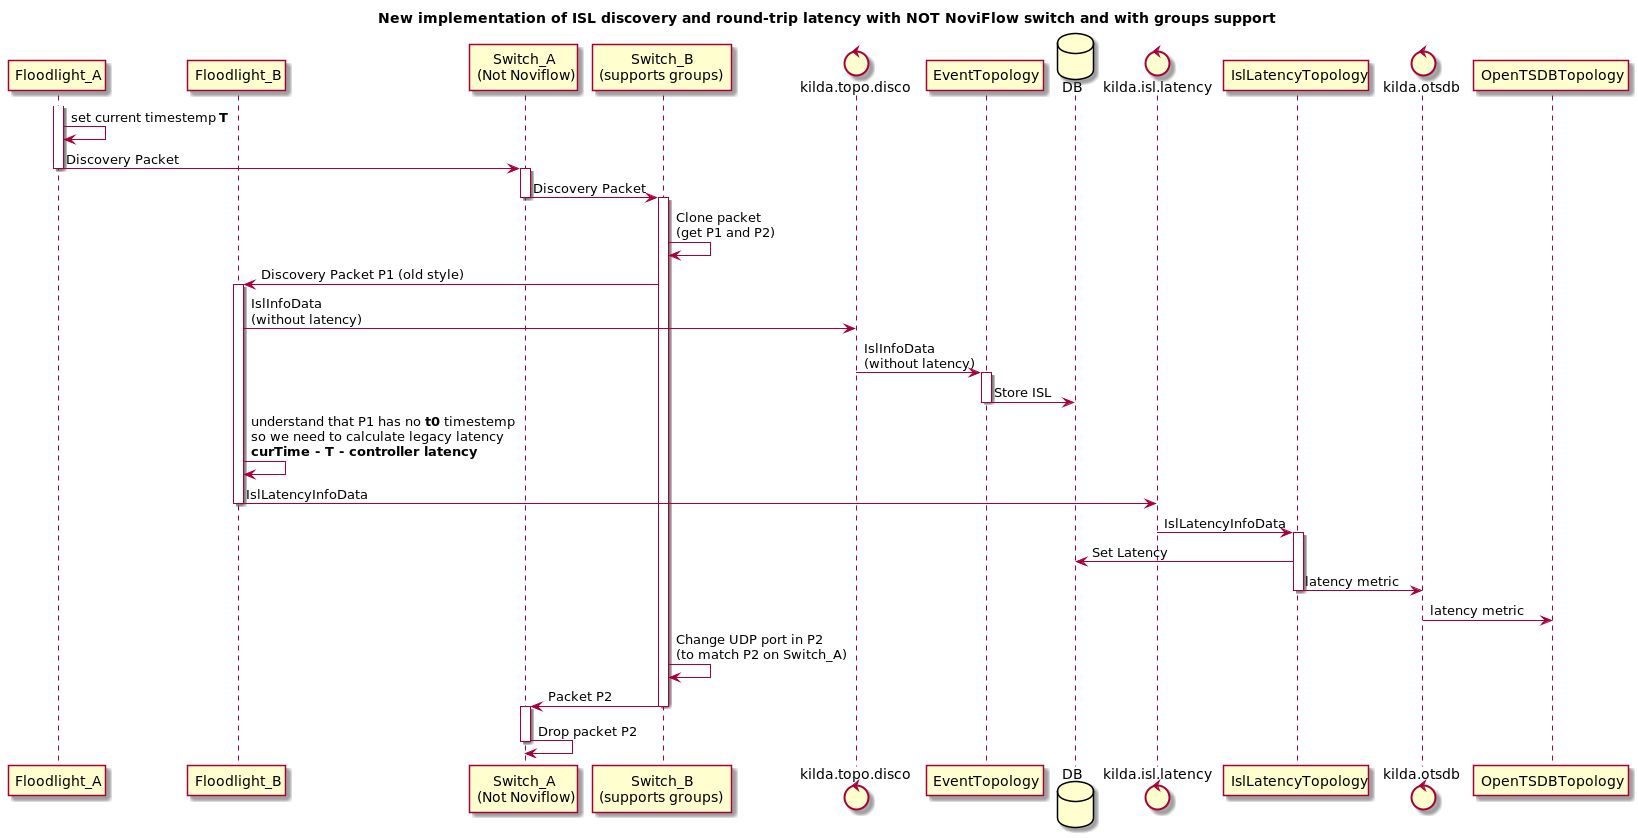

The diagram above was rendered by PlantUML. Its source (embedded in the PNG):
@startuml
title New implementation of ISL discovery and round-trip latency with NOT NoviFlow switch and with groups support

participant Floodlight_A as FLA
participant Floodlight_B as FLB
participant "Switch_A\n(Not Noviflow)" as SWA
participant "Switch_B\n(supports groups)" as SWB
control kilda.topo.disco as DI
participant EventTopology as EV
database DB
control kilda.isl.latency as LT
participant IslLatencyTopology as ILT
control kilda.otsdb as OTSDB
participant OpenTSDBTopology as OTOP
activate FLA
FLA -> FLA : set current timestemp **T**
FLA -> SWA : Discovery Packet
deactivate FLA
activate SWA
SWA -> SWB : Discovery Packet
deactivate SWA
activate SWB
SWB -> SWB : Clone packet \n(get P1 and P2)
SWB -> FLB : Discovery Packet P1 (old style)
activate FLB
FLB -> DI : IslInfoData\n(without latency)
DI -> EV : IslInfoData\n(without latency)
activate EV
EV -> DB : Store ISL
deactivate EV
FLB -> FLB : understand that P1 has no **t0** timestemp\nso we need to calculate legacy latency \n**curTime - T - controller latency**
FLB -> LT : IslLatencyInfoData
deactivate FLB
LT -> ILT : IslLatencyInfoData
activate ILT
ILT -> DB : Set Latency
ILT -> OTSDB : latency metric
deactivate ILT
OTSDB -> OTOP : latency metric
SWB -> SWB : Change UDP port in P2\n(to match P2 on Switch_A)
SWB -> SWA : Packet P2
deactivate SWB
activate SWA
SWA -> SWA : Drop packet P2
deactivate SWA

@enduml